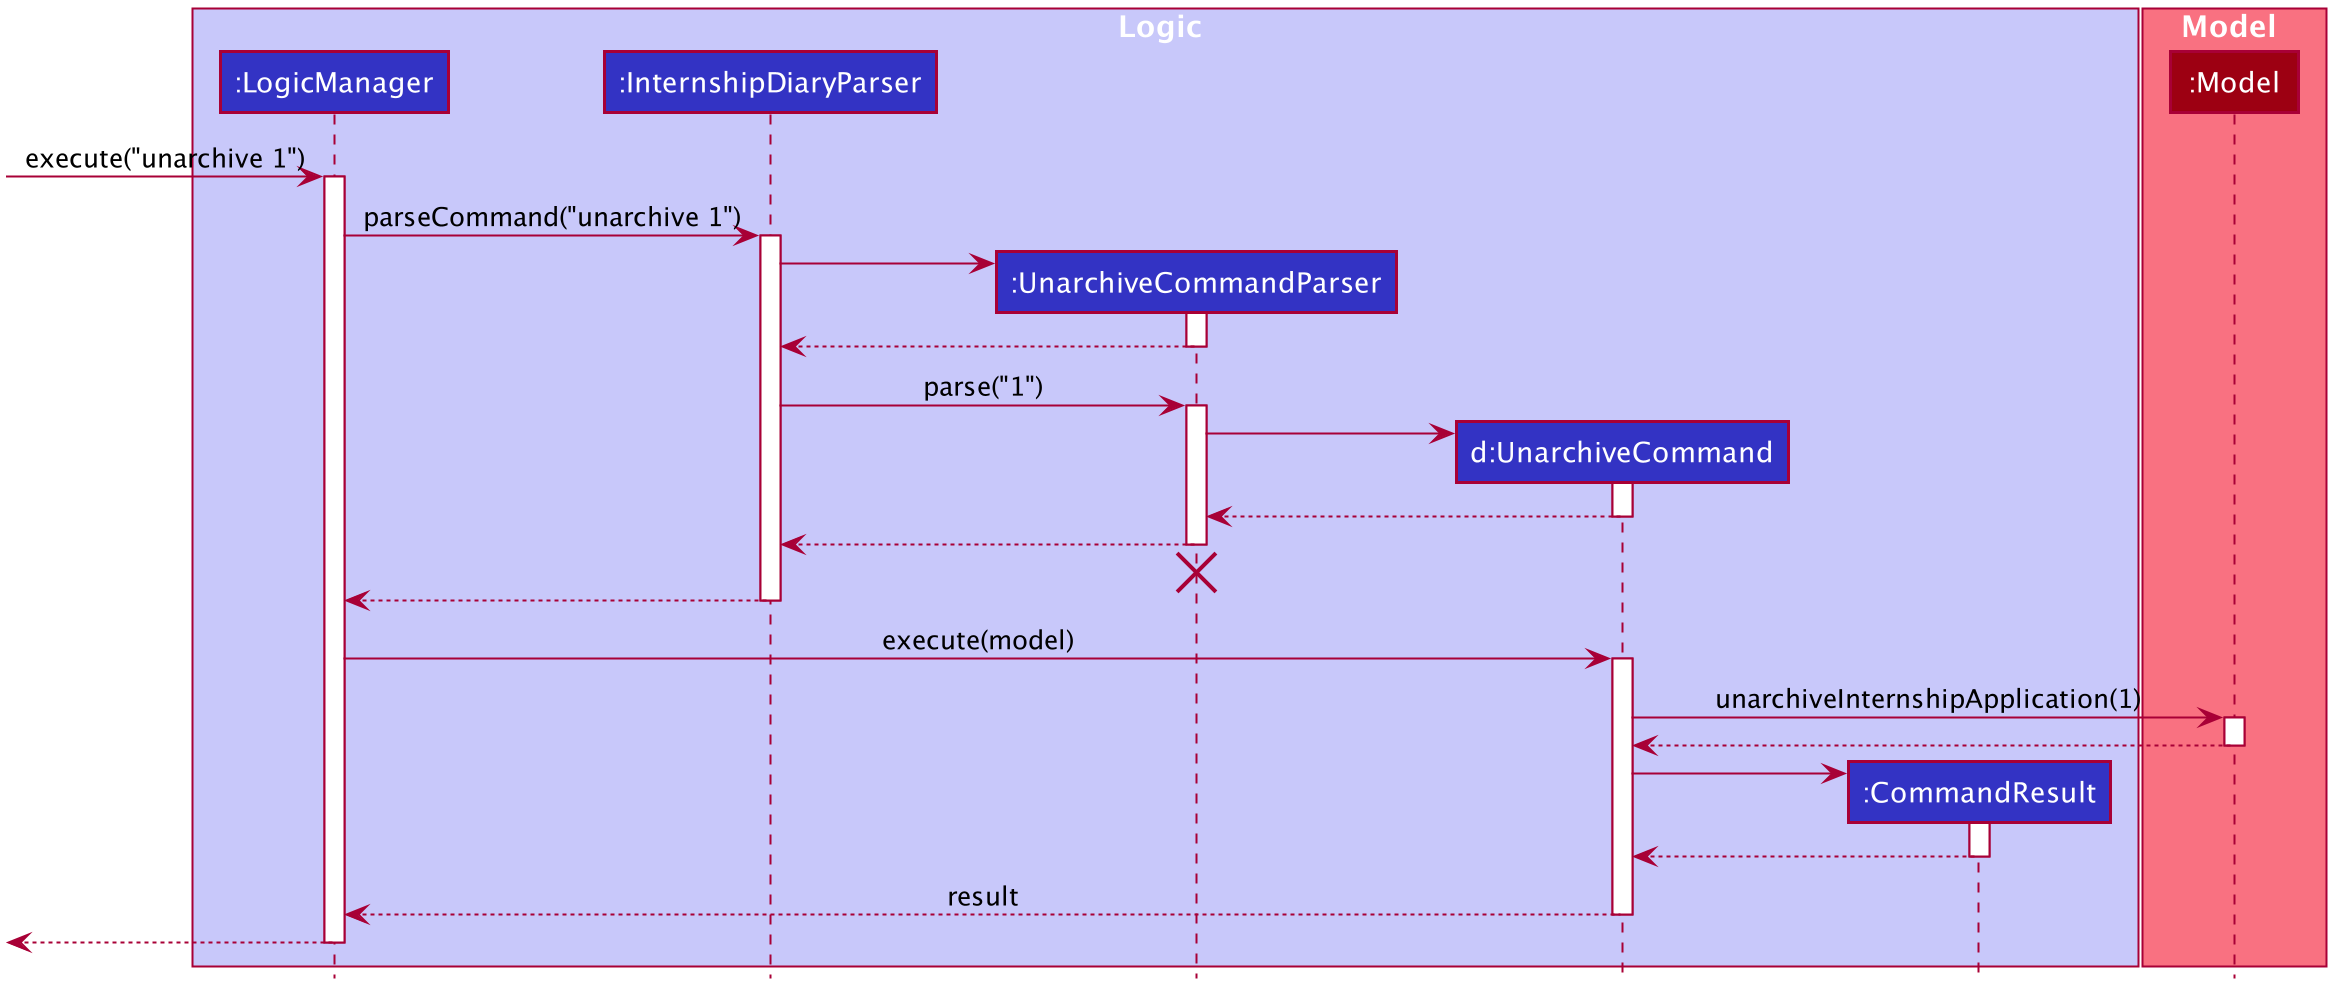

The diagram above was rendered by PlantUML. Its source (embedded in the PNG):
@startuml








skinparam BackgroundColor #FFFFFFF

skinparam Shadowing false

skinparam Class {
    FontColor #FFFFFF
    BorderThickness 1
    BorderColor #FFFFFF
    StereotypeFontColor #FFFFFF
    FontName Arial
}

skinparam Actor {
    BorderColor #000000
    Color #000000
    FontName Arial
}

skinparam Sequence {
    MessageAlign center
    BoxFontSize 15
    BoxPadding 0
    BoxFontColor #FFFFFF
    FontName Arial
}

skinparam Participant {
    FontColor #FFFFFFF
    Padding 20
}

skinparam MinClassWidth 50
skinparam ParticipantPadding 10
skinparam Shadowing false
skinparam DefaultTextAlignment center
skinparam packageStyle Rectangle

hide footbox
hide members
hide circle

box Logic #C8C8FA
participant ":LogicManager" as LogicManager #3333C4
participant ":InternshipDiaryParser" as InternshipDiaryParser #3333C4
participant ":UnarchiveCommandParser" as UnarchiveCommandParser #3333C4
participant "d:UnarchiveCommand" as UnarchiveCommand #3333C4
participant ":CommandResult" as CommandResult #3333C4
end box

box Model #F97181
participant ":Model" as Model #9D0012
end box

[-> LogicManager : execute("unarchive 1")
activate LogicManager

LogicManager -> InternshipDiaryParser : parseCommand("unarchive 1")
activate InternshipDiaryParser

create UnarchiveCommandParser
InternshipDiaryParser -> UnarchiveCommandParser
activate UnarchiveCommandParser

UnarchiveCommandParser --> InternshipDiaryParser
deactivate UnarchiveCommandParser

InternshipDiaryParser -> UnarchiveCommandParser : parse("1")
activate UnarchiveCommandParser

create UnarchiveCommand
UnarchiveCommandParser -> UnarchiveCommand
activate UnarchiveCommand

UnarchiveCommand --> UnarchiveCommandParser :
deactivate UnarchiveCommand

UnarchiveCommandParser --> InternshipDiaryParser :
deactivate UnarchiveCommandParser
UnarchiveCommandParser -[hidden]-> InternshipDiaryParser
destroy UnarchiveCommandParser

InternshipDiaryParser --> LogicManager :
deactivate InternshipDiaryParser

LogicManager -> UnarchiveCommand : execute(model)
activate UnarchiveCommand

UnarchiveCommand -> Model : unarchiveInternshipApplication(1)
activate Model

Model --> UnarchiveCommand
deactivate Model

create CommandResult
UnarchiveCommand -> CommandResult
activate CommandResult

CommandResult --> UnarchiveCommand
deactivate CommandResult

UnarchiveCommand --> LogicManager : result
deactivate UnarchiveCommand

[<--LogicManager
deactivate LogicManager
@enduml